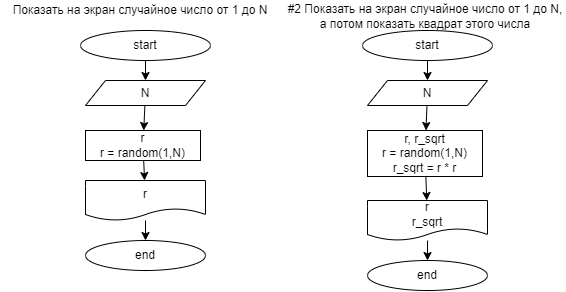

The diagram above was exported from draw.io. Its source (the exported page's mxGraphModel, read from the mxfile embedded in the PNG):
<mxGraphModel dx="582" dy="419" grid="0" gridSize="10" guides="1" tooltips="1" connect="1" arrows="1" fold="1" page="1" pageScale="1" pageWidth="827" pageHeight="1169" math="0" shadow="0">
  <root>
    <mxCell id="0" />
    <mxCell id="1" parent="0" />
    <mxCell id="11" value="" style="edgeStyle=none;html=1;" edge="1" parent="1" source="7" target="10">
      <mxGeometry relative="1" as="geometry" />
    </mxCell>
    <mxCell id="7" value="start" style="ellipse;whiteSpace=wrap;html=1;" vertex="1" parent="1">
      <mxGeometry x="80" y="30" width="130" height="30" as="geometry" />
    </mxCell>
    <mxCell id="9" value="Показать на экран случайное число от 1 до N" style="text;html=1;strokeColor=none;fillColor=none;align=center;verticalAlign=middle;whiteSpace=wrap;rounded=0;" vertex="1" parent="1">
      <mxGeometry width="280" height="20" as="geometry" />
    </mxCell>
    <mxCell id="13" value="" style="edgeStyle=none;html=1;" edge="1" parent="1" source="10" target="12">
      <mxGeometry relative="1" as="geometry" />
    </mxCell>
    <mxCell id="10" value="N" style="shape=parallelogram;perimeter=parallelogramPerimeter;whiteSpace=wrap;html=1;fixedSize=1;" vertex="1" parent="1">
      <mxGeometry x="85" y="80" width="120" height="25" as="geometry" />
    </mxCell>
    <mxCell id="15" value="" style="edgeStyle=none;html=1;" edge="1" parent="1" source="12" target="14">
      <mxGeometry relative="1" as="geometry" />
    </mxCell>
    <mxCell id="12" value="r&lt;br&gt;r = random(1,N)" style="whiteSpace=wrap;html=1;" vertex="1" parent="1">
      <mxGeometry x="85" y="130" width="115" height="30" as="geometry" />
    </mxCell>
    <mxCell id="17" value="" style="edgeStyle=none;html=1;" edge="1" parent="1" source="14" target="16">
      <mxGeometry relative="1" as="geometry" />
    </mxCell>
    <mxCell id="14" value="r" style="shape=document;whiteSpace=wrap;html=1;boundedLbl=1;" vertex="1" parent="1">
      <mxGeometry x="85" y="180" width="120" height="40" as="geometry" />
    </mxCell>
    <mxCell id="16" value="end" style="ellipse;whiteSpace=wrap;html=1;" vertex="1" parent="1">
      <mxGeometry x="85" y="240" width="120" height="30" as="geometry" />
    </mxCell>
    <mxCell id="18" value="" style="edgeStyle=none;html=1;" edge="1" parent="1" source="19" target="22">
      <mxGeometry relative="1" as="geometry" />
    </mxCell>
    <mxCell id="19" value="start" style="ellipse;whiteSpace=wrap;html=1;" vertex="1" parent="1">
      <mxGeometry x="362" y="30" width="130" height="30" as="geometry" />
    </mxCell>
    <mxCell id="20" value="#2 Показать на экран случайное число от 1 до N, а потом показать квадрат этого числа" style="text;html=1;strokeColor=none;fillColor=none;align=center;verticalAlign=middle;whiteSpace=wrap;rounded=0;" vertex="1" parent="1">
      <mxGeometry x="284.5" y="6" width="280" height="20" as="geometry" />
    </mxCell>
    <mxCell id="21" value="" style="edgeStyle=none;html=1;" edge="1" parent="1" source="22" target="24">
      <mxGeometry relative="1" as="geometry" />
    </mxCell>
    <mxCell id="22" value="N" style="shape=parallelogram;perimeter=parallelogramPerimeter;whiteSpace=wrap;html=1;fixedSize=1;" vertex="1" parent="1">
      <mxGeometry x="367" y="80" width="120" height="25" as="geometry" />
    </mxCell>
    <mxCell id="23" value="" style="edgeStyle=none;html=1;" edge="1" parent="1" source="24" target="26">
      <mxGeometry relative="1" as="geometry" />
    </mxCell>
    <mxCell id="24" value="r, r_sqrt&lt;br&gt;r = random(1,N)&lt;br&gt;r_sqrt = r * r" style="whiteSpace=wrap;html=1;" vertex="1" parent="1">
      <mxGeometry x="367" y="130" width="115" height="46" as="geometry" />
    </mxCell>
    <mxCell id="25" value="" style="edgeStyle=none;html=1;" edge="1" parent="1" source="26" target="27">
      <mxGeometry relative="1" as="geometry" />
    </mxCell>
    <mxCell id="26" value="r&lt;br&gt;r_sqrt" style="shape=document;whiteSpace=wrap;html=1;boundedLbl=1;" vertex="1" parent="1">
      <mxGeometry x="367" y="200" width="120" height="40" as="geometry" />
    </mxCell>
    <mxCell id="27" value="end" style="ellipse;whiteSpace=wrap;html=1;" vertex="1" parent="1">
      <mxGeometry x="367" y="260" width="120" height="30" as="geometry" />
    </mxCell>
  </root>
</mxGraphModel>